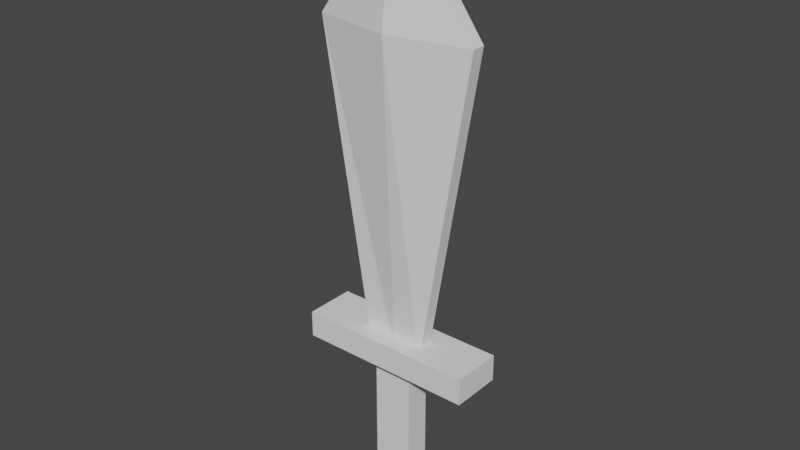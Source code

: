 # Source: sword.blend  (saved by Blender 2.90.8; exported with 4.5.12 LTS)
import bpy
from mathutils import Matrix  # noqa: F401  (used for matrix-valued properties, if any)

bpy.ops.wm.read_factory_settings(use_empty=True)
scene = bpy.context.scene
scene.name = 'Scene'

# ---- collections
col_collection = bpy.data.collections.new('Collection'); scene.collection.children.link(col_collection)

# ---- world
world_world = bpy.data.worlds.new('World'); scene.world = world_world
world_world.use_nodes = True; world_world.node_tree.nodes.clear()
_N = world_world.node_tree.nodes; _L = world_world.node_tree.links
n0 = _N.new('ShaderNodeOutputWorld'); n0.name = 'World Output'; n0.location = (300, 300)
n1 = _N.new('ShaderNodeBackground'); n1.name = 'Background'; n1.location = (10, 300)
n1.inputs[0].default_value = (0.05088, 0.05088, 0.05088, 1.0)
_L.new(n1.outputs[0], n0.inputs[0])
n0.is_active_output = True
world_world.color = (0.05088, 0.05088, 0.05088)
world_world.use_sun_shadow = False
world_world.sun_shadow_jitter_overblur = 0.0

# ---- meshes
me_cube_001 = bpy.data.meshes.new('Cube.001')
me_cube_001.from_pydata([(-0.2999, -1.0, 0.887), (-0.004021, -1.0, 2.887), (-0.2999, 1.0, 0.887), (-0.004021, 1.0, 2.887), (0.2999, -1.0, 0.887), (0.004021, -1.0, 2.887), (0.2999, 1.0, 0.887), (0.004021, 1.0, 2.887), (-0.8383, -1.0, 2.366), (-0.8383, 1.0, 2.366), (0.8383, 1.0, 2.366), (0.8383, -1.0, 2.366), (-0.0002794, -1.0, 2.887), (0.0002654, -3.371, 2.366), (0.0008873, -1.0, 0.887)], [], [(8, 1, 3, 9), (9, 3, 7, 10), (10, 7, 5, 11), (7, 3, 1, 12, 5), (2, 9, 10, 6), (0, 8, 9, 2), (4, 14, 0, 2, 6), (8, 13, 12, 1), (8, 0, 14, 13), (10, 11, 4, 6), (12, 13, 11, 5), (13, 14, 4, 11)])
_uv = me_cube_001.uv_layers.new(name='UVMap')
_uv.uv.foreach_set('vector', [0.5599, 0.0, 0.625, 0.0, 0.625, 0.25, 0.5599, 0.25, 0.5599, 0.25, 0.625, 0.25, 0.625, 0.5, 0.5599, 0.5, 0.5599, 0.5, 0.625, 0.5, 0.625, 0.75, 0.5599, 0.75, 0.625, 0.5, 0.875, 0.5, 0.875, 0.75, 0.7587, 0.75, 0.625, 0.75, 0.375, 0.25, 0.5599, 0.25, 0.5599, 0.5, 0.375, 0.5, 0.375, 0.0, 0.5599, 0.0, 0.5599, 0.25, 0.375, 0.25, 0.0, 0.0, 0.1869, 0.0, 0.375, 0.0, 0.375, 0.25, 0.375, 0.5, 0.5599, 0.0, 0.5599, 0.3751, 0.7587, 0.75, 0.875, 0.75, 0.5599, 0.0, 0.375, 0.0, 0.1869, 0.0, 0.5599, 0.3751, 0.5599, 0.5, 0.5599, 0.75, 0.0, 0.0, 0.375, 0.5, 0.7587, 0.75, 0.5599, 0.3751, 0.5599, 0.75, 0.625, 0.75, 0.5599, 0.3751, 0.1869, 0.0, 0.0, 0.0, 0.5599, 0.75])
me_cube_001.use_remesh_fix_poles = True
me_cube_001.use_remesh_preserve_attributes = False
me_cube_001.use_mirror_vertex_groups = False
me_cube_001.update()
me_cube_002 = bpy.data.meshes.new('Cube.002')
me_cube_002.from_pydata([(-1.0, -1.0, -1.0), (-1.0, -1.0, 1.0), (-1.0, 1.0, -1.0), (-1.0, 1.0, 1.0), (1.0, -1.0, -1.0), (1.0, -1.0, 1.0), (1.0, 1.0, -1.0), (1.0, 1.0, 1.0)], [], [(0, 1, 3, 2), (2, 3, 7, 6), (6, 7, 5, 4), (4, 5, 1, 0), (2, 6, 4, 0), (7, 3, 1, 5)])
_uv = me_cube_002.uv_layers.new(name='UVMap')
_uv.uv.foreach_set('vector', [0.375, 0.0, 0.625, 0.0, 0.625, 0.25, 0.375, 0.25, 0.375, 0.25, 0.625, 0.25, 0.625, 0.5, 0.375, 0.5, 0.375, 0.5, 0.625, 0.5, 0.625, 0.75, 0.375, 0.75, 0.375, 0.75, 0.625, 0.75, 0.625, 1.0, 0.375, 1.0, 0.125, 0.5, 0.375, 0.5, 0.375, 0.75, 0.125, 0.75, 0.625, 0.5, 0.875, 0.5, 0.875, 0.75, 0.625, 0.75])
me_cube_002.use_remesh_fix_poles = True
me_cube_002.use_remesh_preserve_attributes = False
me_cube_002.use_mirror_vertex_groups = False
me_cube_002.update()
me_cube_003 = bpy.data.meshes.new('Cube.003')
me_cube_003.from_pydata([(-1.0, -1.0, -1.0), (-1.0, -1.0, 1.0), (-1.0, 1.0, -1.0), (-1.0, 1.0, 1.0), (1.0, -1.0, -1.0), (1.0, -1.0, 1.0), (1.0, 1.0, -1.0), (1.0, 1.0, 1.0)], [], [(0, 1, 3, 2), (2, 3, 7, 6), (6, 7, 5, 4), (4, 5, 1, 0), (2, 6, 4, 0), (7, 3, 1, 5)])
_uv = me_cube_003.uv_layers.new(name='UVMap')
_uv.uv.foreach_set('vector', [0.375, 0.0, 0.625, 0.0, 0.625, 0.25, 0.375, 0.25, 0.375, 0.25, 0.625, 0.25, 0.625, 0.5, 0.375, 0.5, 0.375, 0.5, 0.625, 0.5, 0.625, 0.75, 0.375, 0.75, 0.375, 0.75, 0.625, 0.75, 0.625, 1.0, 0.375, 1.0, 0.125, 0.5, 0.375, 0.5, 0.375, 0.75, 0.125, 0.75, 0.625, 0.5, 0.875, 0.5, 0.875, 0.75, 0.625, 0.75])
me_cube_003.use_remesh_fix_poles = True
me_cube_003.use_remesh_preserve_attributes = False
me_cube_003.use_mirror_vertex_groups = False
me_cube_003.update()

# ---- objects
ob_cube = bpy.data.objects.new('Cube', me_cube_001)
ob_cube_001 = bpy.data.objects.new('Cube.001', me_cube_002)
ob_cube_002 = bpy.data.objects.new('Cube.002', me_cube_003)

# ---- transforms, parenting, visibility, modifiers, constraints
ob_cube.location = (0.0, 0.0, 0.7658)
ob_cube.scale = (0.6043, 0.04169, 1.328)
ob_cube.lineart.crease_threshold = 0.0
ob_cube_001.location = (0.006678, -0.002113, 1.973)
ob_cube_001.scale = (-0.5632, 0.1606, 0.08355)
ob_cube_001.lineart.crease_threshold = 0.0
ob_cube_002.location = (0.005852, 0.01014, 1.437)
ob_cube_002.scale = (0.1258, 0.08041, 0.4915)
ob_cube_002.lineart.crease_threshold = 0.0

# ---- collection membership
col_collection.objects.link(ob_cube)
col_collection.objects.link(ob_cube_001)
col_collection.objects.link(ob_cube_002)

# ---- scene / render settings (as saved in the file)
scene.frame_start = 1; scene.frame_end = 250; scene.frame_set(1)
scene.render.engine = 'BLENDER_EEVEE_NEXT'
scene.cycles.use_denoising = False
scene.cycles.samples = 128
scene.cycles.sampling_pattern = 'TABULATED_SOBOL'
scene.cycles.use_adaptive_sampling = False
scene.cycles.use_light_tree = False
scene.view_settings.view_transform = 'Filmic'
bpy.context.view_layer.update()

# ---- added for rendering (the .blend has no active camera and no usable light): camera, sun
cam_auto = bpy.data.cameras.new('AutoCamera')
cam_auto.lens = 50.0
cam_auto.sensor_width = 36.0
cam_auto.clip_end = 1000.0
ob_auto_camera = bpy.data.objects.new('AutoCamera', cam_auto)
scene.collection.objects.link(ob_auto_camera)
ob_auto_camera.location = (3.55618, -4.26151, 5.61195)
ob_auto_camera.rotation_euler = (1.09748, -7.21219e-08, 0.694738)
scene.camera = ob_auto_camera
light_auto_sun = bpy.data.lights.new('AutoSun', 'SUN')
light_auto_sun.energy = 3.0
light_auto_sun.angle = 0.0523599
ob_auto_sun = bpy.data.objects.new('AutoSun', light_auto_sun)
scene.collection.objects.link(ob_auto_sun)
ob_auto_sun.rotation_euler = (0.872665, 0.174533, 0.523599)
bpy.context.view_layer.update()
